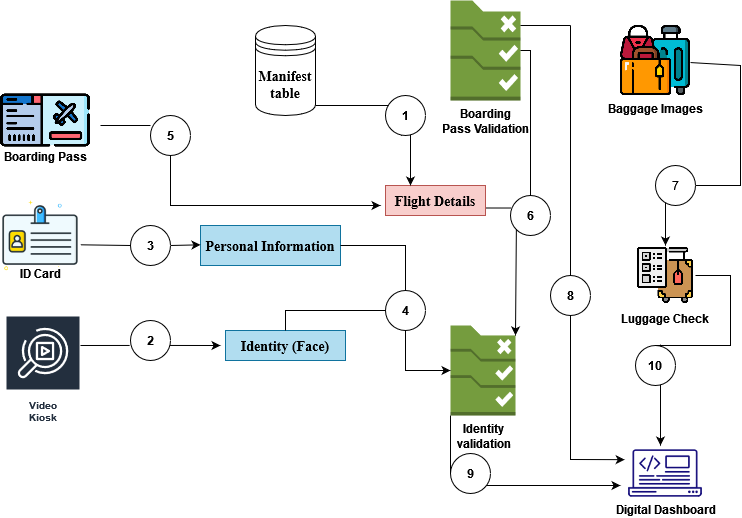

The diagram above was exported from draw.io. Its source (the exported page's mxGraphModel, read from the mxfile embedded in the PNG):
<mxGraphModel dx="1038" dy="564" grid="1" gridSize="10" guides="1" tooltips="1" connect="1" arrows="1" fold="1" page="1" pageScale="1" pageWidth="850" pageHeight="1100" math="0" shadow="0">
  <root>
    <mxCell id="0" />
    <mxCell id="1" parent="0" />
    <mxCell id="5MvZeiMIn9r04-eY8iUu-1" value="&lt;h3&gt;&lt;font style=&quot;font-size: 14.04px;&quot; face=&quot;Times New Roman&quot;&gt;Manifest table&lt;/font&gt;&lt;/h3&gt;" style="shape=datastore;whiteSpace=wrap;html=1;" vertex="1" parent="1">
      <mxGeometry x="325" y="40" width="60" height="90" as="geometry" />
    </mxCell>
    <mxCell id="5MvZeiMIn9r04-eY8iUu-2" value="&lt;b&gt;Flight Details&lt;br&gt;&lt;/b&gt;" style="rounded=0;whiteSpace=wrap;html=1;fontFamily=Times New Roman;fontSize=14.04;fillColor=#f8cecc;strokeColor=#b85450;" vertex="1" parent="1">
      <mxGeometry x="455" y="200" width="100" height="30" as="geometry" />
    </mxCell>
    <mxCell id="5MvZeiMIn9r04-eY8iUu-5" value="&lt;b&gt;Identity (Face)&lt;br&gt;&lt;/b&gt;" style="rounded=0;whiteSpace=wrap;html=1;fontFamily=Times New Roman;fontSize=14.04;fillColor=#b1ddf0;strokeColor=#10739e;" vertex="1" parent="1">
      <mxGeometry x="295" y="345" width="120" height="30" as="geometry" />
    </mxCell>
    <mxCell id="5MvZeiMIn9r04-eY8iUu-6" value="&lt;b&gt;Personal Information&lt;/b&gt;" style="rounded=0;whiteSpace=wrap;html=1;fontFamily=Times New Roman;fontSize=14.04;fillColor=#b1ddf0;strokeColor=#10739e;" vertex="1" parent="1">
      <mxGeometry x="270" y="240" width="140" height="40" as="geometry" />
    </mxCell>
    <mxCell id="5MvZeiMIn9r04-eY8iUu-11" value="&lt;b&gt;Identity &lt;br&gt;validation&lt;br&gt;&lt;/b&gt;" style="outlineConnect=0;dashed=0;verticalLabelPosition=bottom;verticalAlign=top;align=center;html=1;shape=mxgraph.aws3.config_rule;fillColor=#759C3E;gradientColor=none;" vertex="1" parent="1">
      <mxGeometry x="520" y="340" width="65" height="90" as="geometry" />
    </mxCell>
    <mxCell id="5MvZeiMIn9r04-eY8iUu-13" value="&lt;b&gt;ID Card&lt;br&gt;&lt;/b&gt;" style="shape=image;html=1;verticalAlign=top;verticalLabelPosition=bottom;labelBackgroundColor=#ffffff;imageAspect=0;aspect=fixed;image=https://cdn0.iconfinder.com/data/icons/job-seeker/256/id_card_job_seeker_employee_unemployee_work-128.png;spacing=-13;" vertex="1" parent="1">
      <mxGeometry x="70" y="210" width="80" height="80" as="geometry" />
    </mxCell>
    <mxCell id="5MvZeiMIn9r04-eY8iUu-17" value="Video Kiosk" style="sketch=0;outlineConnect=0;fontColor=#232F3E;gradientColor=none;strokeColor=#ffffff;fillColor=#232F3E;dashed=0;verticalLabelPosition=middle;verticalAlign=bottom;align=center;html=1;whiteSpace=wrap;fontSize=10;fontStyle=1;spacing=12;shape=mxgraph.aws4.productIcon;prIcon=mxgraph.aws4.rekognition_video;" vertex="1" parent="1">
      <mxGeometry x="75" y="330" width="75" height="120" as="geometry" />
    </mxCell>
    <mxCell id="5MvZeiMIn9r04-eY8iUu-20" value="Baggage Images" style="shape=image;verticalLabelPosition=bottom;labelBackgroundColor=default;verticalAlign=top;aspect=fixed;imageAspect=0;image=https://cdn-icons-png.flaticon.com/512/2744/2744301.png;fontStyle=1" vertex="1" parent="1">
      <mxGeometry x="690" y="40" width="70" height="70" as="geometry" />
    </mxCell>
    <mxCell id="5MvZeiMIn9r04-eY8iUu-21" value="Boarding Pass&#10;" style="shape=image;verticalLabelPosition=bottom;labelBackgroundColor=default;verticalAlign=top;aspect=fixed;imageAspect=0;image=https://cdn-icons-png.flaticon.com/512/1841/1841603.png;fontStyle=1;spacing=-20;" vertex="1" parent="1">
      <mxGeometry x="70" y="90" width="90" height="90" as="geometry" />
    </mxCell>
    <mxCell id="5MvZeiMIn9r04-eY8iUu-24" value="&lt;b&gt;Digital Dashboard&lt;br&gt;&lt;/b&gt;" style="shape=image;html=1;verticalAlign=top;verticalLabelPosition=bottom;labelBackgroundColor=#ffffff;imageAspect=0;aspect=fixed;image=https://cdn4.iconfinder.com/data/icons/computer-and-web-2/500/Development-128.png;spacing=-17;spacingTop=2;perimeterSpacing=0;" vertex="1" parent="1">
      <mxGeometry x="695" y="448" width="80" height="80" as="geometry" />
    </mxCell>
    <mxCell id="5MvZeiMIn9r04-eY8iUu-25" value="&lt;b&gt;Boarding &lt;br&gt;Pass Validation&lt;br&gt;&lt;/b&gt;" style="outlineConnect=0;dashed=0;verticalLabelPosition=bottom;verticalAlign=top;align=center;html=1;shape=mxgraph.aws3.config_rule;fillColor=#759C3E;gradientColor=none;" vertex="1" parent="1">
      <mxGeometry x="520" y="15" width="70" height="100" as="geometry" />
    </mxCell>
    <mxCell id="5MvZeiMIn9r04-eY8iUu-29" value="Luggage Check" style="shape=image;verticalLabelPosition=bottom;labelBackgroundColor=default;verticalAlign=top;aspect=fixed;imageAspect=0;image=https://cdn-icons-png.flaticon.com/512/1899/1899012.png;fontStyle=1" vertex="1" parent="1">
      <mxGeometry x="705" y="260" width="60" height="60" as="geometry" />
    </mxCell>
    <mxCell id="5MvZeiMIn9r04-eY8iUu-35" value="" style="endArrow=classic;html=1;rounded=0;entryX=0.5;entryY=0;entryDx=0;entryDy=0;startArrow=none;" edge="1" parent="1" source="5MvZeiMIn9r04-eY8iUu-34" target="5MvZeiMIn9r04-eY8iUu-29">
      <mxGeometry width="50" height="50" relative="1" as="geometry">
        <mxPoint x="790" y="205" as="sourcePoint" />
        <mxPoint x="840" y="155" as="targetPoint" />
        <Array as="points">
          <mxPoint x="735" y="200" />
        </Array>
      </mxGeometry>
    </mxCell>
    <mxCell id="5MvZeiMIn9r04-eY8iUu-34" value="7" style="ellipse;whiteSpace=wrap;html=1;aspect=fixed;" vertex="1" parent="1">
      <mxGeometry x="725" y="180" width="40" height="40" as="geometry" />
    </mxCell>
    <mxCell id="5MvZeiMIn9r04-eY8iUu-36" value="" style="endArrow=none;html=1;rounded=0;entryX=1;entryY=0.5;entryDx=0;entryDy=0;" edge="1" parent="1" source="5MvZeiMIn9r04-eY8iUu-20" target="5MvZeiMIn9r04-eY8iUu-34">
      <mxGeometry width="50" height="50" relative="1" as="geometry">
        <mxPoint x="760" y="77.05882352941171" as="sourcePoint" />
        <mxPoint x="735" y="260" as="targetPoint" />
        <Array as="points">
          <mxPoint x="810" y="80" />
          <mxPoint x="810" y="200" />
        </Array>
      </mxGeometry>
    </mxCell>
    <mxCell id="5MvZeiMIn9r04-eY8iUu-38" value="" style="endArrow=classic;html=1;rounded=0;exitX=1;exitY=0.5;exitDx=0;exitDy=0;startArrow=none;" edge="1" parent="1" source="5MvZeiMIn9r04-eY8iUu-37">
      <mxGeometry width="50" height="50" relative="1" as="geometry">
        <mxPoint x="760" y="370" as="sourcePoint" />
        <mxPoint x="730" y="460" as="targetPoint" />
        <Array as="points">
          <mxPoint x="730" y="360" />
        </Array>
      </mxGeometry>
    </mxCell>
    <mxCell id="5MvZeiMIn9r04-eY8iUu-37" value="&lt;b&gt;10&lt;/b&gt;" style="ellipse;whiteSpace=wrap;html=1;aspect=fixed;" vertex="1" parent="1">
      <mxGeometry x="705" y="360" width="40" height="40" as="geometry" />
    </mxCell>
    <mxCell id="5MvZeiMIn9r04-eY8iUu-39" value="" style="endArrow=none;html=1;rounded=0;exitX=1;exitY=0.5;exitDx=0;exitDy=0;entryX=0.5;entryY=0;entryDx=0;entryDy=0;" edge="1" parent="1" source="5MvZeiMIn9r04-eY8iUu-29" target="5MvZeiMIn9r04-eY8iUu-37">
      <mxGeometry width="50" height="50" relative="1" as="geometry">
        <mxPoint x="765" y="290" as="sourcePoint" />
        <mxPoint x="730" y="430" as="targetPoint" />
        <Array as="points">
          <mxPoint x="800" y="290" />
          <mxPoint x="800" y="360" />
        </Array>
      </mxGeometry>
    </mxCell>
    <mxCell id="5MvZeiMIn9r04-eY8iUu-41" value="" style="endArrow=classic;html=1;rounded=0;startArrow=none;" edge="1" parent="1">
      <mxGeometry width="50" height="50" relative="1" as="geometry">
        <mxPoint x="550" y="500" as="sourcePoint" />
        <mxPoint x="690" y="500" as="targetPoint" />
        <Array as="points" />
      </mxGeometry>
    </mxCell>
    <mxCell id="5MvZeiMIn9r04-eY8iUu-40" value="&lt;b&gt;9&lt;/b&gt;" style="ellipse;whiteSpace=wrap;html=1;aspect=fixed;" vertex="1" parent="1">
      <mxGeometry x="520" y="468" width="40" height="40" as="geometry" />
    </mxCell>
    <mxCell id="5MvZeiMIn9r04-eY8iUu-43" value="" style="endArrow=none;html=1;rounded=0;exitX=0;exitY=1;exitDx=0;exitDy=0;exitPerimeter=0;entryX=0;entryY=0.5;entryDx=0;entryDy=0;" edge="1" parent="1" source="5MvZeiMIn9r04-eY8iUu-11" target="5MvZeiMIn9r04-eY8iUu-40">
      <mxGeometry width="50" height="50" relative="1" as="geometry">
        <mxPoint x="520" y="430" as="sourcePoint" />
        <mxPoint x="690" y="500" as="targetPoint" />
        <Array as="points" />
      </mxGeometry>
    </mxCell>
    <mxCell id="5MvZeiMIn9r04-eY8iUu-46" value="" style="endArrow=classic;html=1;rounded=0;startArrow=none;" edge="1" parent="1" source="5MvZeiMIn9r04-eY8iUu-33">
      <mxGeometry width="50" height="50" relative="1" as="geometry">
        <mxPoint x="150" y="259.31" as="sourcePoint" />
        <mxPoint x="270" y="259.31" as="targetPoint" />
      </mxGeometry>
    </mxCell>
    <mxCell id="5MvZeiMIn9r04-eY8iUu-33" value="&lt;b&gt;3&lt;/b&gt;" style="ellipse;whiteSpace=wrap;html=1;aspect=fixed;" vertex="1" parent="1">
      <mxGeometry x="200" y="240" width="40" height="40" as="geometry" />
    </mxCell>
    <mxCell id="5MvZeiMIn9r04-eY8iUu-49" value="" style="endArrow=none;html=1;rounded=0;entryX=0;entryY=0.5;entryDx=0;entryDy=0;" edge="1" parent="1" target="5MvZeiMIn9r04-eY8iUu-33">
      <mxGeometry width="50" height="50" relative="1" as="geometry">
        <mxPoint x="150.0000000000001" y="259.30999999999995" as="sourcePoint" />
        <mxPoint x="200" y="260" as="targetPoint" />
      </mxGeometry>
    </mxCell>
    <mxCell id="5MvZeiMIn9r04-eY8iUu-51" value="" style="endArrow=classic;html=1;rounded=0;startArrow=none;exitX=0.962;exitY=0.624;exitDx=0;exitDy=0;exitPerimeter=0;" edge="1" parent="1" source="5MvZeiMIn9r04-eY8iUu-32">
      <mxGeometry width="50" height="50" relative="1" as="geometry">
        <mxPoint x="150" y="360" as="sourcePoint" />
        <mxPoint x="290" y="360" as="targetPoint" />
      </mxGeometry>
    </mxCell>
    <mxCell id="5MvZeiMIn9r04-eY8iUu-32" value="&lt;b&gt;2&lt;/b&gt;" style="ellipse;whiteSpace=wrap;html=1;aspect=fixed;" vertex="1" parent="1">
      <mxGeometry x="200" y="335" width="40" height="40" as="geometry" />
    </mxCell>
    <mxCell id="5MvZeiMIn9r04-eY8iUu-52" value="" style="endArrow=none;html=1;rounded=0;entryX=-0.021;entryY=0.624;entryDx=0;entryDy=0;entryPerimeter=0;" edge="1" parent="1" target="5MvZeiMIn9r04-eY8iUu-32">
      <mxGeometry width="50" height="50" relative="1" as="geometry">
        <mxPoint x="150.0000000000001" y="360" as="sourcePoint" />
        <mxPoint x="197" y="361" as="targetPoint" />
      </mxGeometry>
    </mxCell>
    <mxCell id="5MvZeiMIn9r04-eY8iUu-53" value="" style="endArrow=classic;html=1;rounded=0;startArrow=none;" edge="1" parent="1" source="5MvZeiMIn9r04-eY8iUu-31">
      <mxGeometry width="50" height="50" relative="1" as="geometry">
        <mxPoint x="170" y="140" as="sourcePoint" />
        <mxPoint x="450" y="220" as="targetPoint" />
        <Array as="points">
          <mxPoint x="240" y="140" />
          <mxPoint x="240" y="220" />
        </Array>
      </mxGeometry>
    </mxCell>
    <mxCell id="5MvZeiMIn9r04-eY8iUu-31" value="&lt;b&gt;5&lt;/b&gt;" style="ellipse;whiteSpace=wrap;html=1;aspect=fixed;" vertex="1" parent="1">
      <mxGeometry x="220" y="130" width="40" height="40" as="geometry" />
    </mxCell>
    <mxCell id="5MvZeiMIn9r04-eY8iUu-56" value="" style="endArrow=none;html=1;rounded=0;entryX=0;entryY=0.25;entryDx=0;entryDy=0;entryPerimeter=0;" edge="1" parent="1" target="5MvZeiMIn9r04-eY8iUu-31">
      <mxGeometry width="50" height="50" relative="1" as="geometry">
        <mxPoint x="170" y="140" as="sourcePoint" />
        <mxPoint x="500" y="220" as="targetPoint" />
        <Array as="points" />
      </mxGeometry>
    </mxCell>
    <mxCell id="5MvZeiMIn9r04-eY8iUu-57" value="" style="endArrow=classic;html=1;rounded=0;exitX=0.389;exitY=1.009;exitDx=0;exitDy=0;exitPerimeter=0;entryX=0.25;entryY=0;entryDx=0;entryDy=0;startArrow=none;" edge="1" parent="1" source="5MvZeiMIn9r04-eY8iUu-30" target="5MvZeiMIn9r04-eY8iUu-2">
      <mxGeometry width="50" height="50" relative="1" as="geometry">
        <mxPoint x="350" y="190" as="sourcePoint" />
        <mxPoint x="500" y="210" as="targetPoint" />
        <Array as="points">
          <mxPoint x="480" y="131" />
        </Array>
      </mxGeometry>
    </mxCell>
    <mxCell id="5MvZeiMIn9r04-eY8iUu-30" value="&lt;b&gt;1&lt;/b&gt;" style="ellipse;whiteSpace=wrap;html=1;aspect=fixed;" vertex="1" parent="1">
      <mxGeometry x="455" y="110" width="40" height="40" as="geometry" />
    </mxCell>
    <mxCell id="5MvZeiMIn9r04-eY8iUu-60" value="" style="endArrow=none;html=1;rounded=0;" edge="1" parent="1">
      <mxGeometry width="50" height="50" relative="1" as="geometry">
        <mxPoint x="385" y="120" as="sourcePoint" />
        <mxPoint x="458" y="120" as="targetPoint" />
        <Array as="points" />
      </mxGeometry>
    </mxCell>
    <mxCell id="5MvZeiMIn9r04-eY8iUu-65" value="" style="endArrow=none;html=1;rounded=0;exitX=1;exitY=0.5;exitDx=0;exitDy=0;entryX=0.5;entryY=0;entryDx=0;entryDy=0;" edge="1" parent="1" source="5MvZeiMIn9r04-eY8iUu-6" target="5MvZeiMIn9r04-eY8iUu-44">
      <mxGeometry width="50" height="50" relative="1" as="geometry">
        <mxPoint x="450" y="310" as="sourcePoint" />
        <mxPoint x="500" y="260" as="targetPoint" />
        <Array as="points">
          <mxPoint x="475" y="260" />
        </Array>
      </mxGeometry>
    </mxCell>
    <mxCell id="5MvZeiMIn9r04-eY8iUu-67" value="" style="endArrow=none;html=1;rounded=0;exitX=0.5;exitY=0;exitDx=0;exitDy=0;entryX=0;entryY=0.5;entryDx=0;entryDy=0;" edge="1" parent="1" source="5MvZeiMIn9r04-eY8iUu-5" target="5MvZeiMIn9r04-eY8iUu-44">
      <mxGeometry width="50" height="50" relative="1" as="geometry">
        <mxPoint x="425" y="405" as="sourcePoint" />
        <mxPoint x="475" y="355" as="targetPoint" />
        <Array as="points">
          <mxPoint x="355" y="325" />
        </Array>
      </mxGeometry>
    </mxCell>
    <mxCell id="5MvZeiMIn9r04-eY8iUu-69" value="" style="endArrow=classic;html=1;rounded=0;entryX=0;entryY=0.5;entryDx=0;entryDy=0;entryPerimeter=0;exitX=0.5;exitY=1;exitDx=0;exitDy=0;" edge="1" parent="1" source="5MvZeiMIn9r04-eY8iUu-44" target="5MvZeiMIn9r04-eY8iUu-11">
      <mxGeometry width="50" height="50" relative="1" as="geometry">
        <mxPoint x="450" y="380" as="sourcePoint" />
        <mxPoint x="500" y="330" as="targetPoint" />
        <Array as="points">
          <mxPoint x="475" y="385" />
        </Array>
      </mxGeometry>
    </mxCell>
    <mxCell id="5MvZeiMIn9r04-eY8iUu-61" value="&lt;b&gt;6&lt;/b&gt;" style="ellipse;whiteSpace=wrap;html=1;aspect=fixed;" vertex="1" parent="1">
      <mxGeometry x="580" y="210" width="40" height="40" as="geometry" />
    </mxCell>
    <mxCell id="5MvZeiMIn9r04-eY8iUu-72" value="" style="endArrow=none;html=1;rounded=0;exitX=1;exitY=0.75;exitDx=0;exitDy=0;entryX=0.021;entryY=0.313;entryDx=0;entryDy=0;entryPerimeter=0;" edge="1" parent="1" source="5MvZeiMIn9r04-eY8iUu-2" target="5MvZeiMIn9r04-eY8iUu-61">
      <mxGeometry width="50" height="50" relative="1" as="geometry">
        <mxPoint x="555" y="222.5" as="sourcePoint" />
        <mxPoint x="587.47" y="359.98" as="targetPoint" />
        <Array as="points" />
      </mxGeometry>
    </mxCell>
    <mxCell id="5MvZeiMIn9r04-eY8iUu-44" value="&lt;b&gt;4&lt;/b&gt;" style="ellipse;whiteSpace=wrap;html=1;aspect=fixed;" vertex="1" parent="1">
      <mxGeometry x="455" y="305" width="40" height="40" as="geometry" />
    </mxCell>
    <mxCell id="5MvZeiMIn9r04-eY8iUu-82" value="" style="endArrow=classic;html=1;rounded=0;entryX=-0.01;entryY=0.327;entryDx=0;entryDy=0;entryPerimeter=0;startArrow=none;" edge="1" parent="1" source="5MvZeiMIn9r04-eY8iUu-81" target="5MvZeiMIn9r04-eY8iUu-24">
      <mxGeometry width="50" height="50" relative="1" as="geometry">
        <mxPoint x="590" y="40" as="sourcePoint" />
        <mxPoint x="640" y="-10" as="targetPoint" />
        <Array as="points">
          <mxPoint x="640" y="40" />
          <mxPoint x="640" y="474" />
        </Array>
      </mxGeometry>
    </mxCell>
    <mxCell id="5MvZeiMIn9r04-eY8iUu-81" value="&lt;b&gt;8&lt;/b&gt;" style="ellipse;whiteSpace=wrap;html=1;aspect=fixed;" vertex="1" parent="1">
      <mxGeometry x="620" y="290" width="40" height="40" as="geometry" />
    </mxCell>
    <mxCell id="5MvZeiMIn9r04-eY8iUu-83" value="" style="endArrow=none;html=1;rounded=0;" edge="1" parent="1">
      <mxGeometry width="50" height="50" relative="1" as="geometry">
        <mxPoint x="590" y="40" as="sourcePoint" />
        <mxPoint x="640" y="40" as="targetPoint" />
        <Array as="points" />
      </mxGeometry>
    </mxCell>
    <mxCell id="5MvZeiMIn9r04-eY8iUu-84" value="" style="endArrow=none;html=1;rounded=0;entryX=0.5;entryY=0;entryDx=0;entryDy=0;exitX=1;exitY=0.5;exitDx=0;exitDy=0;exitPerimeter=0;" edge="1" parent="1" source="5MvZeiMIn9r04-eY8iUu-25" target="5MvZeiMIn9r04-eY8iUu-61">
      <mxGeometry width="50" height="50" relative="1" as="geometry">
        <mxPoint x="480" y="300" as="sourcePoint" />
        <mxPoint x="530" y="250" as="targetPoint" />
        <Array as="points">
          <mxPoint x="600" y="65" />
        </Array>
      </mxGeometry>
    </mxCell>
    <mxCell id="5MvZeiMIn9r04-eY8iUu-85" value="" style="endArrow=classic;html=1;rounded=0;entryX=1;entryY=0.11;entryDx=0;entryDy=0;entryPerimeter=0;exitX=0;exitY=1;exitDx=0;exitDy=0;" edge="1" parent="1" source="5MvZeiMIn9r04-eY8iUu-61" target="5MvZeiMIn9r04-eY8iUu-11">
      <mxGeometry width="50" height="50" relative="1" as="geometry">
        <mxPoint x="480" y="300" as="sourcePoint" />
        <mxPoint x="530" y="250" as="targetPoint" />
      </mxGeometry>
    </mxCell>
  </root>
</mxGraphModel>